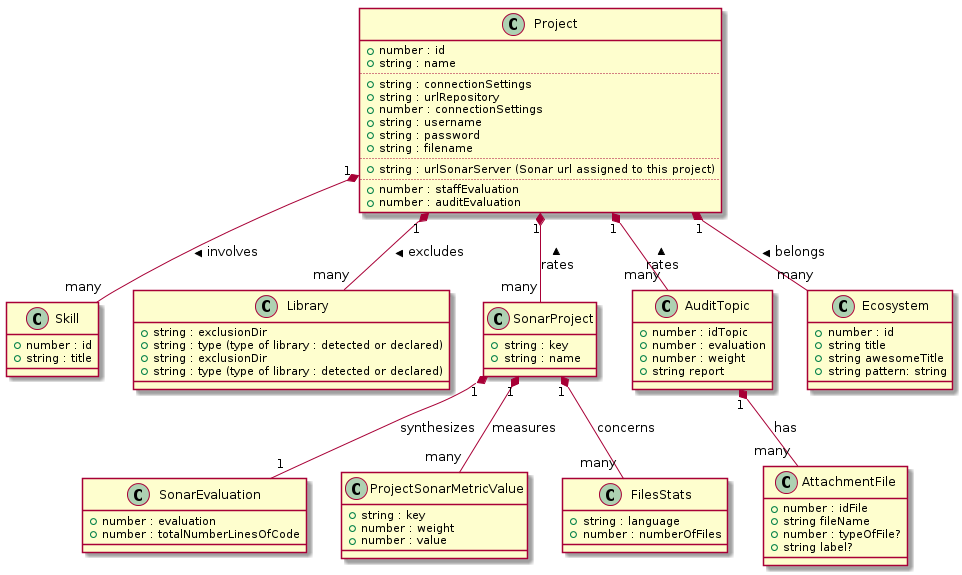

The diagram above was rendered by PlantUML. Its source (embedded in the PNG):
@startuml

class Project {
+ {field} number : id
+ {field} string : name
..
+ {field} string : connectionSettings
+ {field} string : urlRepository
+ {field} number : connectionSettings
+ {field} string : username
+ {field} string : password
+ {field} string : filename
..
+ {field} string : urlSonarServer (Sonar url assigned to this project)
..
+ {field} number : staffEvaluation
+ {field} number : auditEvaluation
}

class Skill {
+ {field} number : id
+ {field} string : title
}

class Library {
+ {field} string : exclusionDir
+ {field} string : type (type of library : detected or declared)
}

class Library {
+ {field} string : exclusionDir
+ {field} string : type (type of library : detected or declared)
}

class SonarProject {
+ {field} string : key
+ {field} string : name
}

class SonarEvaluation {
+ {field} number : evaluation
+ {field} number : totalNumberLinesOfCode
}

class ProjectSonarMetricValue {
+ {field} string : key
+ {field} number : weight
+ {field} number : value
}

class FilesStats {
+ {field} string : language
+ {field} number : numberOfFiles
}

class AuditTopic {
+ {field} number : idTopic
+ {field} number : evaluation
+ {field} number : weight
+ {field} string report
}

class AttachmentFile {
+ {field} number : idFile
+ {field} string fileName
+ {field} number : typeOfFile?
+ {field} string label?
}

class Ecosystem {
+ {field} number : id
+ {field} string title
+ {field} string awesomeTitle
+ {field} string pattern: string
}

Project "1" *-- "many" Skill : involves >
Project "1" *-- "many" Library : excludes >
Project "1" *-- "many" SonarProject : rates <
Project "1" *-- "many" AuditTopic : rates <
Project "1" *-- "many" Ecosystem : belongs <

SonarProject "1" *-- "1" SonarEvaluation : synthesizes
SonarProject "1" *-- "many" ProjectSonarMetricValue : measures
SonarProject "1" *-- "many" FilesStats : concerns

AuditTopic "1" *-- "many" AttachmentFile : has

@enduml